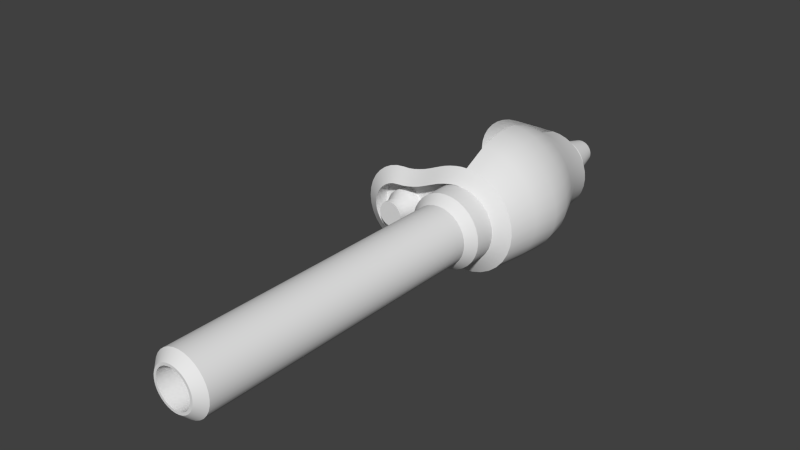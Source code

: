 # Source: untitled_proportional_editing.blend  (saved by Blender 2.70.0; exported with 4.5.12 LTS)
import bpy
from mathutils import Matrix  # noqa: F401  (used for matrix-valued properties, if any)

bpy.ops.wm.read_factory_settings(use_empty=True)
scene = bpy.context.scene
scene.name = 'Scene'

# ---- collections
col_collection_1 = bpy.data.collections.new('Collection 1'); scene.collection.children.link(col_collection_1)

# ---- world
world_world = bpy.data.worlds.new('World'); scene.world = world_world
world_world.color = (0.05088, 0.05088, 0.05088)
world_world.use_sun_shadow = False
world_world.sun_shadow_jitter_overblur = 0.0
world_world.cycles.sampling_method = 'MANUAL'
world_world.cycles.sample_map_resolution = 256

# ---- meshes
me_circle_006 = bpy.data.meshes.new('Circle.006')
me_circle_006.from_pydata([(1.329, 2.997, 13.95), (1.742, 2.871, 13.95), (2.122, 2.668, 13.95), (2.456, 2.394, 13.95), (2.729, 2.061, 13.95), (2.933, 1.681, 13.95), (3.058, 1.268, 13.95), (3.1, 0.8388, 13.95), (3.058, 0.4096, 13.95), (2.933, -0.003067, 13.95), (2.729, -0.3834, 13.95), (2.456, -0.7168, 13.95), (2.122, -0.9904, 13.95), (1.742, -1.194, 13.95), (1.329, -1.319, 13.95), (0.9, -1.361, 13.95), (0.4708, -1.319, 15.2), (0.0581, -1.194, 15.2), (-0.3223, -0.9904, 15.2), (-0.6556, -0.7168, 15.2), (-0.9292, -0.3834, 15.2), (-1.133, -0.003068, 15.2), (-1.258, 0.4096, 15.2), (-1.3, 0.8388, 15.2), (-1.258, 1.268, 15.2), (-1.133, 1.681, 15.2), (-0.9292, 2.061, 15.2), (-0.6556, 2.394, 15.2), (-0.3223, 2.668, 15.2), (0.0581, 2.871, 15.2), (0.4708, 2.997, 15.2), (0.9, 3.039, 13.95), (0.9, 3.039, 15.2), (0.9, -1.361, 15.2), (1.329, -1.319, 15.2), (1.742, -1.194, 15.2), (2.122, -0.9904, 15.2), (2.456, -0.7168, 15.2), (2.729, -0.3834, 15.2), (2.933, -0.003067, 15.2), (3.058, 0.4096, 15.2), (3.1, 0.8388, 15.2), (3.058, 1.268, 15.2), (2.933, 1.681, 15.2), (2.729, 2.061, 15.2), (2.456, 2.394, 15.2), (2.122, 2.668, 15.2), (1.742, 2.871, 15.2), (1.329, 2.997, 15.2), (0.9, 2.589, 33.45), (0.5586, 2.555, 33.45), (0.2303, 2.456, 33.45), (-0.07225, 2.294, 33.45), (-0.3374, 2.076, 33.45), (-0.5551, 1.811, 33.45), (-0.7168, 1.509, 33.45), (-0.8164, 1.18, 33.45), (-0.85, 0.8388, 33.45), (-0.8164, 0.4974, 33.45), (-0.7168, 0.1691, 33.45), (-0.5551, -0.1334, 33.45), (-0.3374, -0.3986, 33.45), (-0.07225, -0.6162, 33.45), (0.2303, -0.778, 33.45), (0.5586, -0.8775, 33.45), (0.9, -0.9112, 33.45), (1.241, -0.8775, 33.45), (1.57, -0.778, 33.45), (1.872, -0.6162, 33.45), (2.137, -0.3986, 33.45), (2.355, -0.1334, 33.45), (2.517, 0.1691, 33.45), (2.616, 0.4974, 33.45), (2.65, 0.8388, 33.45), (2.616, 1.18, 33.45), (2.517, 1.509, 33.45), (2.355, 1.811, 33.45), (2.137, 2.076, 33.45), (1.872, 2.294, 33.45), (1.57, 2.456, 33.45), (1.241, 2.555, 33.45), (0.9, 2.589, 15.82), (0.5586, 2.555, 15.82), (0.2303, 2.456, 15.82), (-0.07225, 2.294, 15.82), (-0.3374, 2.076, 15.82), (-0.5551, 1.811, 15.82), (-0.7168, 1.509, 15.82), (-0.8164, 1.18, 15.82), (-0.85, 0.8388, 15.82), (-0.8164, 0.4974, 15.82), (-0.7168, 0.1691, 15.82), (-0.5551, -0.1334, 15.82), (-0.3374, -0.3986, 15.82), (-0.07225, -0.6162, 15.82), (0.2303, -0.778, 15.82), (0.5586, -0.8775, 15.82), (0.9, -0.9112, 15.82), (1.241, -0.8775, 15.82), (1.57, -0.778, 15.82), (1.872, -0.6162, 15.82), (2.137, -0.3986, 15.82), (2.355, -0.1334, 15.82), (2.517, 0.1691, 15.82), (2.616, 0.4974, 15.82), (2.65, 0.8388, 15.82), (2.616, 1.18, 15.82), (2.517, 1.509, 15.82), (2.355, 1.811, 15.82), (2.137, 2.076, 15.82), (1.872, 2.294, 15.82), (1.57, 2.456, 15.82), (1.241, 2.555, 15.82), (0.9, 2.089, 33.95), (0.6561, 2.065, 33.95), (0.4216, 1.994, 33.95), (0.2055, 1.878, 33.95), (0.01612, 1.723, 33.95), (-0.1393, 1.533, 33.95), (-0.2548, 1.317, 33.95), (-0.326, 1.083, 33.95), (-0.35, 0.8388, 33.95), (-0.326, 0.5949, 33.95), (-0.2548, 0.3604, 33.95), (-0.1393, 0.1443, 33.95), (0.01612, -0.04508, 33.95), (0.2055, -0.2005, 33.95), (0.4216, -0.316, 33.95), (0.6561, -0.3872, 33.95), (0.9, -0.4112, 33.95), (1.144, -0.3872, 33.95), (1.378, -0.316, 33.95), (1.594, -0.2005, 33.95), (1.784, -0.04508, 33.95), (1.939, 0.1443, 33.95), (2.055, 0.3604, 33.95), (2.126, 0.5949, 33.95), (2.15, 0.8388, 33.95), (2.126, 1.083, 33.95), (2.055, 1.317, 33.95), (1.939, 1.533, 33.95), (1.784, 1.723, 33.95), (1.594, 1.878, 33.95), (1.378, 1.994, 33.95), (1.144, 2.065, 33.95), (0.9, 1.939, 33.95), (0.6854, 1.918, 33.95), (0.479, 1.855, 33.95), (0.2889, 1.753, 33.95), (0.1222, 1.617, 33.95), (-0.01462, 1.45, 33.95), (-0.1163, 1.26, 33.95), (-0.1789, 1.053, 33.95), (-0.2, 0.8388, 33.95), (-0.1789, 0.6242, 33.95), (-0.1163, 0.4178, 33.95), (-0.01462, 0.2277, 33.95), (0.1222, 0.06098, 33.95), (0.2889, -0.07582, 33.95), (0.479, -0.1775, 33.95), (0.6854, -0.2401, 33.95), (0.9, -0.2612, 33.95), (1.115, -0.2401, 33.95), (1.321, -0.1775, 33.95), (1.511, -0.07581, 33.95), (1.678, 0.06098, 33.95), (1.815, 0.2277, 33.95), (1.916, 0.4179, 33.95), (1.979, 0.6242, 33.95), (2.0, 0.8388, 33.95), (1.979, 1.053, 33.95), (1.916, 1.26, 33.95), (1.815, 1.45, 33.95), (1.678, 1.617, 33.95), (1.511, 1.753, 33.95), (1.321, 1.855, 33.95), (1.115, 1.918, 33.95), (1.007, 1.378, 11.45), (1.11, 1.347, 11.45), (1.206, 1.296, 11.45), (1.289, 1.228, 11.45), (1.357, 1.144, 11.45), (1.408, 1.049, 11.45), (1.439, 0.9461, 11.45), (1.45, 0.8388, 11.45), (1.439, 0.7315, 11.45), (1.408, 0.6283, 11.45), (1.357, 0.5332, 11.45), (1.289, 0.4499, 11.45), (1.206, 0.3815, 11.45), (1.11, 0.3307, 11.45), (1.007, 0.2994, 11.45), (0.9, 0.2888, 11.45), (0.7927, 0.2994, 11.45), (0.6895, 0.3307, 11.45), (0.5944, 0.3815, 11.45), (0.5111, 0.4499, 11.45), (0.4427, 0.5332, 11.45), (0.3919, 0.6283, 11.45), (0.3606, 0.7315, 11.45), (0.35, 0.8388, 11.45), (0.3606, 0.9461, 11.45), (0.3919, 1.049, 11.45), (0.4427, 1.144, 11.45), (0.5111, 1.228, 11.45), (0.5944, 1.296, 11.45), (0.6895, 1.347, 11.45), (0.7927, 1.378, 11.45), (0.9, 1.389, 11.45), (-3.46, 1.02, 14.62), (-3.606, 1.006, 14.62), (-3.747, 0.9629, 14.62), (-3.877, 0.8936, 14.62), (-3.99, 0.8003, 14.62), (-4.084, 0.6867, 14.62), (-4.153, 0.557, 14.62), (-4.196, 0.4163, 14.62), (-4.21, 0.27, 14.62), (-4.196, 0.1237, 14.62), (-4.153, -0.01701, 14.62), (-4.084, -0.1467, 14.62), (-3.99, -0.2603, 14.62), (-3.877, -0.3536, 14.62), (-3.747, -0.4229, 14.62), (-3.606, -0.4656, 14.62), (-3.46, -0.48, 14.62), (-3.314, -0.4656, 14.62), (-3.173, -0.4229, 14.62), (-3.043, -0.3536, 14.62), (-2.93, -0.2603, 14.62), (-2.836, -0.1467, 14.62), (-2.767, -0.01701, 14.62), (-2.724, 0.1237, 14.62), (-2.71, 0.27, 14.62), (-2.724, 0.4163, 14.62), (-2.767, 0.557, 14.62), (-2.836, 0.6867, 14.62), (-2.93, 0.8003, 14.62), (-3.043, 0.8936, 14.62), (-3.173, 0.9629, 14.62), (-3.314, 1.006, 14.62), (-3.46, 1.895, 13.95), (-3.777, 1.864, 13.95), (-4.082, 1.771, 13.95), (-4.363, 1.621, 13.95), (-4.609, 1.419, 13.95), (-4.811, 1.173, 13.95), (-4.961, 0.8919, 13.95), (-5.054, 0.587, 13.95), (-5.085, 0.27, 13.95), (-5.054, -0.04702, 13.95), (-4.961, -0.3519, 13.95), (-4.811, -0.6328, 13.95), (-4.609, -0.879, 13.95), (-4.363, -1.081, 13.95), (-4.082, -1.231, 13.95), (-3.777, -1.324, 13.95), (-3.46, -1.355, 13.95), (-3.46, 1.895, 12.95), (-3.777, 1.864, 12.95), (-4.082, 1.771, 12.95), (-4.363, 1.621, 12.95), (-4.609, 1.419, 12.95), (-4.811, 1.173, 12.95), (-4.961, 0.8919, 12.95), (-5.054, 0.587, 12.95), (-5.085, 0.27, 12.95), (-5.054, -0.04702, 12.95), (-4.961, -0.3519, 12.95), (-4.811, -0.6328, 12.95), (-4.609, -0.879, 12.95), (-4.363, -1.081, 12.95), (-4.082, -1.231, 12.95), (-3.777, -1.324, 12.95), (-3.46, -1.355, 12.95), (-3.143, -1.324, 12.95), (-2.838, -1.231, 12.95), (-2.557, -1.081, 12.95), (-2.311, -0.879, 12.95), (-2.109, -0.6328, 12.95), (-1.959, -0.3519, 12.95), (-1.866, -0.04702, 12.95), (-1.835, 0.27, 12.95), (-1.866, 0.587, 12.95), (-1.959, 0.8919, 12.95), (-2.109, 1.173, 12.95), (-2.311, 1.419, 12.95), (-2.557, 1.621, 12.95), (-2.838, 1.771, 12.95), (-3.143, 1.864, 12.95), (-3.46, 1.02, 14.07), (-3.606, 1.006, 14.07), (-3.747, 0.9629, 14.07), (-3.877, 0.8936, 14.07), (-3.99, 0.8003, 14.07), (-4.084, 0.6867, 14.07), (-4.153, 0.557, 14.07), (-4.196, 0.4163, 14.07), (-4.21, 0.27, 14.07), (-4.196, 0.1237, 14.07), (-4.153, -0.01701, 14.07), (-4.084, -0.1467, 14.07), (-3.99, -0.2603, 14.07), (-3.877, -0.3536, 14.07), (-3.747, -0.4229, 14.07), (-3.606, -0.4656, 14.07), (-3.46, -0.48, 14.07), (-3.314, -0.4656, 14.07), (-3.173, -0.4229, 14.07), (-3.043, -0.3536, 14.07), (-2.93, -0.2603, 14.07), (-2.836, -0.1467, 14.07), (-2.767, -0.01701, 14.07), (-2.724, 0.1237, 14.07), (-2.71, 0.27, 14.07), (-2.724, 0.4163, 14.07), (-2.767, 0.557, 14.07), (-2.836, 0.6867, 14.07), (-2.93, 0.8003, 14.07), (-3.043, 0.8936, 14.07), (-3.173, 0.9629, 14.07), (-3.314, 1.006, 14.07), (-3.46, 1.32, 13.51), (-3.665, 1.3, 13.51), (-3.862, 1.24, 13.51), (-4.043, 1.143, 13.51), (-4.202, 1.012, 13.51), (-4.333, 0.8533, 13.51), (-4.43, 0.6718, 13.51), (-4.49, 0.4748, 13.51), (-4.51, 0.27, 13.51), (-4.49, 0.06516, 13.51), (-4.43, -0.1318, 13.51), (-4.333, -0.3133, 13.51), (-4.202, -0.4725, 13.51), (-4.043, -0.603, 13.51), (-3.862, -0.7001, 13.51), (-3.665, -0.7598, 13.51), (-3.46, -0.78, 13.51), (-3.255, -0.7598, 13.51), (-3.058, -0.7001, 13.51), (-2.877, -0.603, 13.51), (-2.718, -0.4725, 13.51), (-2.587, -0.3133, 13.51), (-2.49, -0.1318, 13.51), (-2.43, 0.06516, 13.51), (-2.41, 0.27, 13.51), (-2.43, 0.4748, 13.51), (-2.49, 0.6718, 13.51), (-2.587, 0.8534, 13.51), (-2.718, 1.012, 13.51), (-2.877, 1.143, 13.51), (-3.058, 1.24, 13.51), (-3.255, 1.3, 13.51), (-3.46, 1.32, 12.95), (-3.665, 1.3, 12.95), (-3.862, 1.24, 12.95), (-4.043, 1.143, 12.95), (-4.202, 1.012, 12.95), (-4.333, 0.8533, 12.95), (-4.43, 0.6718, 12.95), (-4.49, 0.4748, 12.95), (-4.51, 0.27, 12.95), (-4.49, 0.06516, 12.95), (-4.43, -0.1318, 12.95), (-4.333, -0.3133, 12.95), (-4.202, -0.4725, 12.95), (-4.043, -0.603, 12.95), (-3.862, -0.7001, 12.95), (-3.665, -0.7598, 12.95), (-3.46, -0.78, 12.95), (-3.255, -0.7598, 12.95), (-3.058, -0.7001, 12.95), (-2.877, -0.603, 12.95), (-2.718, -0.4725, 12.95), (-2.587, -0.3133, 12.95), (-2.49, -0.1318, 12.95), (-2.43, 0.06516, 12.95), (-2.41, 0.27, 12.95), (-2.43, 0.4748, 12.95), (-2.49, 0.6718, 12.95), (-2.587, 0.8534, 12.95), (-2.718, 1.012, 12.95), (-2.877, 1.143, 12.95), (-3.058, 1.24, 12.95), (-3.255, 1.3, 12.95), (0.9, -1.361, 12.95), (0.4708, -1.319, 12.95), (0.0581, -1.194, 12.95), (-0.3223, -0.9904, 12.95), (-0.6556, -0.7168, 12.95), (-0.9292, -0.3834, 12.95), (-1.133, -0.003068, 12.95), (-1.258, 0.4096, 12.95), (-1.3, 0.8388, 12.95), (-1.258, 1.268, 12.95), (-1.133, 1.681, 12.95), (-0.9292, 2.061, 12.95), (-0.6556, 2.394, 12.95), (-0.3223, 2.668, 12.95), (0.0581, 2.871, 12.95), (0.4708, 2.997, 12.95), (0.9, 3.039, 12.95), (-3.081, 1.923, 13.95), (-3.081, 1.923, 12.95), (-2.703, 1.984, 13.95), (-2.703, 1.984, 12.95), (-2.335, 2.078, 13.95), (-2.335, 2.078, 12.95), (-1.968, 2.191, 13.95), (-1.968, 2.191, 12.95), (-1.613, 2.336, 13.95), (-1.613, 2.336, 12.95), (-1.265, 2.491, 13.95), (-1.265, 2.491, 12.95), (-0.916, 2.644, 13.95), (-0.916, 2.644, 12.95), (-0.5642, 2.79, 13.95), (-0.5642, 2.79, 12.95), (-0.199, 2.905, 13.95), (-0.199, 2.905, 12.95), (0.1742, 2.993, 13.95), (0.1742, 2.993, 12.95), (0.5527, 3.049, 13.95), (0.5527, 3.049, 12.95), (-3.46, 2.795, 13.4), (-3.953, 2.746, 13.4), (-4.426, 2.603, 13.4), (-4.863, 2.369, 13.4), (-5.245, 2.055, 13.4), (-5.559, 1.673, 13.4), (-5.793, 1.236, 13.4), (-5.936, 0.7626, 13.4), (-5.985, 0.27, 13.4), (-5.936, -0.2226, 13.4), (-5.793, -0.6963, 13.4), (-5.559, -1.133, 13.4), (-5.245, -1.515, 13.4), (-4.863, -1.829, 13.4), (-4.426, -2.063, 13.4), (-3.953, -2.206, 13.4), (-3.46, -2.255, 13.4), (0.9, 3.933, 13.4), (0.9, -2.255, 13.4), (1.504, -2.196, 13.4), (2.084, -2.02, 13.4), (2.619, -1.734, 13.4), (3.088, -1.349, 13.4), (3.472, -0.88, 13.4), (3.758, -0.3451, 13.4), (3.934, 0.2353, 13.4), (3.994, 0.8388, 13.4), (3.934, 1.442, 13.4), (3.758, 2.023, 13.4), (3.472, 2.558, 13.4), (3.088, 3.027, 13.4), (2.619, 3.411, 13.4), (2.084, 3.697, 13.4), (1.504, 3.873, 13.4), (-3.081, 2.801, 13.4), (-2.703, 2.862, 13.4), (-2.335, 2.956, 13.4), (-1.968, 3.069, 13.4), (-1.613, 3.213, 13.4), (-1.265, 3.369, 13.4), (-0.916, 3.522, 13.4), (-0.5642, 3.668, 13.4), (-0.199, 3.783, 13.4), (0.1742, 3.871, 13.4), (0.5527, 3.927, 13.4), (0.01589, 1.787, 2.776), (-0.2914, 1.757, 2.151), (-0.5868, 1.667, 2.151), (-0.8591, 1.521, 2.151), (-1.098, 1.326, 2.151), (-1.294, 1.087, 2.151), (-1.439, 0.8145, 2.151), (-1.529, 0.5191, 2.151), (-1.559, 0.2118, 2.151), (-1.529, -0.09545, 2.151), (-1.439, -0.3909, 2.151), (-1.294, -0.6632, 2.151), (-1.098, -0.9019, 2.151), (-0.8591, -1.098, 2.151), (-0.5868, -1.243, 2.151), (-0.2914, -1.333, 2.151), (0.01589, -1.363, 2.776), (0.3232, -1.333, 2.776), (0.6186, -1.243, 2.776), (0.8909, -1.098, 2.776), (1.13, -0.9019, 2.776), (1.325, -0.6632, 2.776), (1.471, -0.3909, 2.776), (1.561, -0.09545, 2.776), (1.591, 0.2118, 2.776), (1.561, 0.5191, 2.776), (1.471, 0.8145, 2.776), (1.325, 1.087, 2.776), (1.13, 1.326, 2.776), (0.8909, 1.521, 2.776), (0.6186, 1.667, 2.776), (0.3232, 1.757, 2.776), (-2.814, 1.787, 2.776), (-3.122, 1.757, 2.776), (-3.417, 1.667, 2.776), (-3.689, 1.521, 2.776), (-3.928, 1.326, 2.776), (-4.124, 1.087, 2.776), (-4.27, 0.8145, 2.776), (-4.359, 0.5191, 2.776), (-4.389, 0.2118, 2.776), (-4.359, -0.09545, 2.776), (-4.27, -0.3909, 2.776), (-4.124, -0.6632, 2.776), (-3.928, -0.9019, 2.776), (-3.689, -1.098, 2.776), (-3.417, -1.243, 2.776), (-3.122, -1.333, 2.776), (-2.814, -1.363, 2.776), (0.01589, 1.787, 3.776), (-0.2914, 1.757, 3.776), (-0.5868, 1.667, 3.776), (-0.8591, 1.521, 3.776), (-1.098, 1.326, 3.776), (-1.294, 1.087, 3.776), (-1.439, 0.8145, 3.776), (-1.529, 0.5191, 3.776), (-1.559, 0.2118, 3.776), (-1.529, -0.09545, 3.776), (-1.439, -0.3909, 3.776), (-1.294, -0.6632, 3.776), (-1.098, -0.9019, 3.776), (-0.8591, -1.098, 3.776), (-0.5868, -1.243, 3.776), (-0.2914, -1.333, 3.776), (0.01589, -1.363, 3.776), (-2.814, 1.787, 3.776), (-3.122, 1.757, 3.776), (-3.417, 1.667, 3.776), (-3.689, 1.521, 3.776), (-3.928, 1.326, 3.776), (-4.124, 1.087, 3.776), (-4.27, 0.8145, 3.776), (-4.359, 0.5191, 3.776), (-4.389, 0.2118, 3.776), (-4.359, -0.09545, 3.776), (-4.27, -0.3909, 3.776), (-4.124, -0.6632, 3.776), (-3.928, -0.9019, 3.776), (-3.689, -1.098, 3.776), (-3.417, -1.243, 3.776), (-3.122, -1.333, 3.776), (-2.814, -1.363, 3.776), (0.01589, 1.512, 2.151), (-0.2377, 1.487, 2.151), (-0.4816, 1.413, 2.151), (-0.7064, 1.293, 2.151), (-0.9034, 1.131, 2.151), (-1.065, 0.9341, 2.151), (-1.185, 0.7093, 2.151), (-1.259, 0.4654, 2.151), (-1.284, 0.2118, 2.151), (-1.259, -0.0418, 2.151), (-1.185, -0.2857, 2.151), (-1.065, -0.5104, 2.151), (-0.9034, -0.7074, 2.151), (-0.7064, -0.8691, 2.151), (-0.4816, -0.9892, 2.151), (-0.2377, -1.063, 2.151), (0.01589, -1.088, 2.151), (0.2695, -1.063, 2.151), (0.5134, -0.9892, 2.151), (0.7381, -0.8691, 2.151), (0.9351, -0.7074, 2.151), (1.097, -0.5104, 2.151), (1.217, -0.2857, 2.151), (1.291, -0.0418, 2.151), (1.316, 0.2118, 2.151), (1.291, 0.4654, 2.151), (1.217, 0.7093, 2.151), (1.097, 0.9341, 2.151), (0.9351, 1.131, 2.151), (0.7381, 1.293, 2.151), (0.5134, 1.413, 2.151), (0.2695, 1.487, 2.151), (0.01589, 0.9618, -0.04887), (-0.1304, 0.9474, -0.04887), (-0.2711, 0.9047, -0.04887), (-0.4008, 0.8354, -0.04887), (-0.5144, 0.7421, -0.04887), (-0.6077, 0.6285, -0.04887), (-0.677, 0.4988, -0.04887), (-0.7197, 0.3581, -0.04887), (-0.7341, 0.2118, -0.04887), (-0.7197, 0.0655, -0.04887), (-0.677, -0.0752, -0.04887), (-0.6077, -0.2049, -0.04887), (-0.5144, -0.3185, -0.04887), (-0.4008, -0.4118, -0.04887), (-0.2711, -0.4811, -0.04887), (-0.1304, -0.5238, -0.04887), (0.01589, -0.5382, -0.04887), (0.1622, -0.5238, -0.04887), (0.3029, -0.4811, -0.04887), (0.4326, -0.4118, -0.04887), (0.5462, -0.3185, -0.04887), (0.6395, -0.2049, -0.04887), (0.7088, -0.0752, -0.04887), (0.7515, 0.0655, -0.04887), (0.7659, 0.2118, -0.04887), (0.7515, 0.3581, -0.04887), (0.7088, 0.4988, -0.04887), (0.6395, 0.6285, -0.04887), (0.5462, 0.7421, -0.04887), (0.4326, 0.8354, -0.04887), (0.3029, 0.9047, -0.04887), (0.1622, 0.9474, -0.04887), (0.01589, 1.787, 2.151), (0.01589, -1.363, 2.151), (0.3232, -1.333, 2.151), (0.6186, -1.243, 2.151), (0.8909, -1.098, 2.151), (1.13, -0.9019, 2.151), (1.325, -0.6632, 2.151), (1.471, -0.3909, 2.151), (1.561, -0.09545, 2.151), (1.591, 0.2118, 2.151), (1.561, 0.5191, 2.151), (1.471, 0.8145, 2.151), (1.325, 1.087, 2.151), (1.13, 1.326, 2.151), (0.8909, 1.521, 2.151), (0.6186, 1.667, 2.151), (0.3232, 1.757, 2.151), (0.0, 2.679, 3.399), (8.038e-07, -2.255, 3.399), (0.4813, -2.208, 3.399), (0.944, -2.067, 3.399), (1.37, -1.839, 3.399), (1.744, -1.532, 3.399), (2.051, -1.159, 3.399), (2.279, -0.7322, 3.399), (2.419, -0.2694, 3.399), (2.467, 0.2118, 3.399), (2.419, 0.6931, 3.399), (2.279, 1.156, 3.399), (2.051, 1.582, 3.399), (1.744, 1.956, 3.399), (1.37, 2.263, 3.399), (0.944, 2.491, 3.399), (0.4812, 2.631, 3.399), (-2.747, 2.679, 3.399), (-3.229, 2.631, 3.399), (-3.691, 2.491, 3.399), (-4.118, 2.263, 3.399), (-4.492, 1.956, 3.399), (-4.798, 1.582, 3.399), (-5.026, 1.156, 3.399), (-5.167, 0.6931, 3.399), (-5.214, 0.2118, 3.399), (-5.167, -0.2694, 3.399), (-5.026, -0.7322, 3.399), (-4.798, -1.159, 3.399), (-4.492, -1.532, 3.399), (-4.118, -1.839, 3.399), (-3.691, -2.067, 3.399), (-3.229, -2.208, 3.399), (-2.747, -2.255, 3.399), (-0.2289, 2.679, 3.399), (-0.4579, 2.679, 3.399), (-0.6868, 2.679, 3.399), (-0.9158, 2.679, 3.399), (-1.145, 2.679, 3.399), (-1.374, 2.679, 3.399), (-1.603, 2.679, 3.399), (-1.832, 2.679, 3.399), (-2.06, 2.679, 3.399), (-2.289, 2.679, 3.399), (-2.518, 2.679, 3.399), (0.4688, -2.255, 7.052), (-3.148, -2.255, 7.052), (0.7539, -2.255, 10.21), (-3.374, -2.255, 10.21), (0.8624, -2.255, 11.87), (-3.451, -2.255, 11.87), (0.6268, -2.234, 8.697), (-3.275, -2.255, 8.697), (0.2644, -2.255, 5.226), (-2.977, -2.255, 5.226), (0.9, 4.741, 11.87), (1.604, -2.133, 11.87), (2.28, -1.952, 11.87), (2.904, -1.657, 11.87), (3.45, -1.258, 11.87), (3.899, -0.7683, 11.87), (4.232, -0.204, 11.87), (4.437, 0.4163, 11.87), (4.507, 1.072, 11.87), (4.437, 1.741, 11.87), (4.232, 2.4, 11.87), (3.899, 3.024, 11.87), (3.45, 3.586, 11.87), (2.904, 4.063, 11.87), (2.28, 4.428, 11.87), (1.604, 4.66, 11.87), (0.7538, 4.99, 10.21), (1.529, -2.174, 10.21), (2.275, -1.996, 10.21), (2.962, -1.706, 10.21), (3.564, -1.313, 10.21), (4.058, -0.8309, 10.21), (4.425, -0.2732, 10.21), (4.651, 0.3434, 10.21), (4.728, 1.002, 10.21), (4.651, 1.683, 10.21), (4.425, 2.367, 10.21), (4.058, 3.031, 10.21), (3.564, 3.648, 10.21), (2.962, 4.186, 10.21), (2.275, 4.612, 10.21), (1.529, 4.891, 10.21), (0.6268, 4.894, 8.697), (1.373, -2.174, 8.697), (2.09, -1.996, 8.697), (2.752, -1.706, 8.697), (3.331, -1.313, 8.697), (3.807, -0.8306, 8.697), (4.16, -0.2728, 8.697), (4.378, 0.3433, 8.697), (4.451, 0.9999, 8.697), (4.378, 1.677, 8.697), (4.16, 2.354, 8.697), (3.807, 3.006, 8.697), (3.331, 3.607, 8.697), (2.752, 4.128, 8.697), (2.09, 4.536, 8.697), (1.373, 4.8, 8.697), (0.4688, 4.318, 7.052), (1.107, -2.186, 7.052), (1.721, -2.009, 7.052), (2.287, -1.72, 7.052), (2.783, -1.329, 7.052), (3.19, -0.8512, 7.052), (3.493, -0.302, 7.052), (3.679, 0.2988, 7.052), (3.742, 0.9298, 7.052), (3.679, 1.568, 7.052), (3.493, 2.189, 7.052), (3.19, 2.77, 7.052), (2.783, 3.288, 7.052), (2.287, 3.719, 7.052), (1.721, 4.044, 7.052), (1.107, 4.248, 7.052), (0.2644, 3.248, 5.226), (0.7659, -2.21, 5.226), (1.248, -2.041, 5.226), (1.693, -1.767, 5.226), (2.082, -1.403, 5.226), (2.402, -0.9656, 5.226), (2.639, -0.4732, 5.226), (2.786, 0.05319, 5.226), (2.835, 0.5926, 5.226), (2.786, 1.125, 5.226), (2.639, 1.63, 5.226), (2.402, 2.09, 5.226), (2.082, 2.49, 5.226), (1.693, 2.815, 5.226), (1.248, 3.054, 5.226), (0.7659, 3.199, 5.226), (-3.451, 3.121, 11.87), (-3.975, 3.069, 11.87), (-4.48, 2.916, 11.87), (-4.944, 2.668, 11.87), (-5.352, 2.333, 11.87), (-5.686, 1.926, 11.87), (-5.934, 1.461, 11.87), (-6.087, 0.9572, 11.87), (-6.139, 0.4329, 11.87), (-6.087, -0.09153, 11.87), (-5.934, -0.5957, 11.87), (-5.686, -1.06, 11.87), (-5.352, -1.468, 11.87), (-4.944, -1.802, 11.87), (-4.48, -2.05, 11.87), (-3.975, -2.203, 11.87), (-3.451, -2.255, 11.87), (-2.927, -2.203, 11.87), (-2.422, -2.05, 11.87), (-1.958, -1.802, 11.87), (-1.55, -1.468, 11.87), (-1.216, -1.06, 11.87), (-0.9677, -0.5957, 11.87), (-0.8148, -0.09152, 11.87), (-0.7631, 0.4329, 11.87), (-0.8148, 0.9572, 11.87), (-0.9678, 1.461, 11.87), (-1.216, 1.926, 11.87), (-1.55, 2.333, 11.87), (-1.958, 2.668, 11.87), (-2.422, 2.916, 11.87), (-2.927, 3.069, 11.87), (-3.374, 3.613, 10.21), (-3.946, 3.556, 10.21), (-4.496, 3.39, 10.21), (-5.004, 3.118, 10.21), (-5.448, 2.754, 10.21), (-5.813, 2.309, 10.21), (-6.084, 1.802, 10.21), (-6.251, 1.251, 10.21), (-6.307, 0.6789, 10.21), (-6.251, 0.1065, 10.21), (-6.084, -0.4438, 10.21), (-5.813, -0.9511, 10.21), (-5.448, -1.396, 10.21), (-5.004, -1.761, 10.21), (-4.496, -2.032, 10.21), (-3.946, -2.199, 10.21), (-3.374, -2.255, 10.21), (-2.801, -2.199, 10.21), (-2.251, -2.032, 10.21), (-1.744, -1.761, 10.21), (-1.299, -1.396, 10.21), (-0.9341, -0.9511, 10.21), (-0.663, -0.4438, 10.21), (-0.496, 0.1065, 10.21), (-0.4396, 0.6789, 10.21), (-0.496, 1.251, 10.21), (-0.663, 1.802, 10.21), (-0.9341, 2.309, 10.21), (-1.299, 2.754, 10.21), (-1.744, 3.118, 10.21), (-2.251, 3.39, 10.21), (-2.801, 3.556, 10.21), (-3.275, 3.463, 8.697), (-3.833, 3.408, 8.697), (-4.369, 3.245, 8.697), (-4.863, 2.981, 8.697), (-5.296, 2.625, 8.697), (-5.652, 2.192, 8.697), (-5.916, 1.698, 8.697), (-6.079, 1.162, 8.697), (-6.134, 0.6038, 8.697), (-6.079, 0.04606, 8.697), (-5.916, -0.4902, 8.697), (-5.652, -0.9845, 8.697), (-5.296, -1.418, 8.697), (-4.863, -1.773, 8.697), (-4.369, -2.037, 8.697), (-3.833, -2.2, 8.697), (-3.275, -2.255, 8.697), (-2.717, -2.2, 8.697), (-2.181, -2.037, 8.697), (-1.687, -1.773, 8.697), (-1.253, -1.418, 8.697), (-0.8978, -0.9845, 8.697), (-0.6336, -0.4902, 8.697), (-0.471, 0.04607, 8.697), (-0.416, 0.6038, 8.697), (-0.471, 1.162, 8.697), (-0.6336, 1.698, 8.697), (-0.8978, 2.192, 8.697), (-1.253, 2.625, 8.697), (-1.687, 2.981, 8.697), (-2.181, 3.245, 8.697), (-2.717, 3.408, 8.697), (-3.148, 3.069, 7.052), (-3.667, 3.018, 7.052), (-4.166, 2.867, 7.052), (-4.627, 2.621, 7.052), (-5.03, 2.289, 7.052), (-5.361, 1.886, 7.052), (-5.607, 1.426, 7.052), (-5.759, 0.9264, 7.052), (-5.81, 0.4071, 7.052), (-5.759, -0.1123, 7.052), (-5.607, -0.6117, 7.052), (-5.361, -1.072, 7.052), (-5.03, -1.475, 7.052), (-4.627, -1.806, 7.052), (-4.166, -2.052, 7.052), (-3.667, -2.204, 7.052), (-3.148, -2.255, 7.052), (-2.628, -2.204, 7.052), (-2.129, -2.052, 7.052), (-1.669, -1.806, 7.052), (-1.265, -1.475, 7.052), (-0.9342, -1.072, 7.052), (-0.6882, -0.6117, 7.052), (-0.5367, -0.1123, 7.052), (-0.4855, 0.4071, 7.052), (-0.5367, 0.9264, 7.052), (-0.6882, 1.426, 7.052), (-0.9342, 1.886, 7.052), (-1.265, 2.289, 7.052), (-1.669, 2.621, 7.052), (-2.129, 2.867, 7.052), (-2.628, 3.018, 7.052), (-2.977, 2.478, 5.226), (-3.439, 2.433, 5.226), (-3.883, 2.298, 5.226), (-4.292, 2.079, 5.226), (-4.651, 1.785, 5.226), (-4.945, 1.426, 5.226), (-5.164, 1.017, 5.226), (-5.298, 0.5732, 5.226), (-5.344, 0.1115, 5.226), (-5.298, -0.3502, 5.226), (-5.164, -0.7941, 5.226), (-4.945, -1.203, 5.226), (-4.651, -1.562, 5.226), (-4.292, -1.856, 5.226), (-3.883, -2.075, 5.226), (-3.439, -2.21, 5.226), (-2.977, -2.255, 5.226), (-2.516, -2.21, 5.226), (-2.072, -2.075, 5.226), (-1.663, -1.856, 5.226), (-1.304, -1.562, 5.226), (-1.01, -1.203, 5.226), (-0.7911, -0.7941, 5.226), (-0.6564, -0.3502, 5.226), (-0.6109, 0.1115, 5.226), (-0.6564, 0.5732, 5.226), (-0.7911, 1.017, 5.226), (-1.01, 1.426, 5.226), (-1.304, 1.785, 5.226), (-1.663, 2.079, 5.226), (-2.072, 2.298, 5.226), (-2.516, 2.433, 5.226)], [(770, 769), (771, 770), (772, 771), (773, 772), (774, 773), (775, 774), (776, 775), (777, 776), (778, 777), (779, 778), (780, 779), (781, 780), (782, 781), (783, 782), (784, 783), (785, 784), (786, 785), (787, 786), (788, 787), (789, 788), (790, 789), (791, 790), (792, 791), (793, 792), (794, 793), (795, 794), (796, 795), (797, 796), (798, 797), (799, 798), (800, 799), (769, 800), (802, 801), (803, 802), (804, 803), (805, 804), (806, 805), (807, 806), (808, 807), (809, 808), (810, 809), (811, 810), (812, 811), (813, 812), (814, 813), (815, 814), (816, 815), (817, 816), (818, 817), (819, 818), (820, 819), (821, 820), (822, 821), (823, 822), (824, 823), (825, 824), (826, 825), (827, 826), (828, 827), (829, 828), (830, 829), (831, 830), (832, 831), (801, 832), (834, 833), (835, 834), (836, 835), (837, 836), (838, 837), (839, 838), (840, 839), (841, 840), (842, 841), (843, 842), (844, 843), (845, 844), (846, 845), (847, 846), (848, 847), (849, 848), (850, 849), (851, 850), (852, 851), (853, 852), (854, 853), (855, 854), (856, 855), (857, 856), (858, 857), (859, 858), (860, 859), (861, 860), (862, 861), (863, 862), (864, 863), (833, 864), (866, 865), (867, 866), (868, 867), (869, 868), (870, 869), (871, 870), (872, 871), (873, 872), (874, 873), (875, 874), (876, 875), (877, 876), (878, 877), (879, 878), (880, 879), (881, 880), (882, 881), (883, 882), (884, 883), (885, 884), (886, 885), (887, 886), (888, 887), (889, 888), (890, 889), (891, 890), (892, 891), (893, 892), (894, 893), (895, 894), (896, 895), (865, 896), (898, 897), (899, 898), (900, 899), (901, 900), (902, 901), (903, 902), (904, 903), (905, 904), (906, 905), (907, 906), (908, 907), (909, 908), (910, 909), (911, 910), (912, 911), (913, 912), (914, 913), (915, 914), (916, 915), (917, 916), (918, 917), (919, 918), (920, 919), (921, 920), (922, 921), (923, 922), (924, 923), (925, 924), (926, 925), (927, 926), (928, 927), (897, 928)], [(47, 1, 0, 48), (36, 12, 11, 37), (26, 397, 396, 25), (45, 3, 2, 46), (34, 14, 13, 35), (43, 5, 4, 44), (32, 31, 402, 401, 30), (22, 393, 392, 21), (41, 7, 6, 42), (28, 399, 398, 27), (17, 16, 96, 95), (39, 9, 8, 40), (32, 30, 82, 81), (19, 390, 389, 18), (48, 0, 31, 32), (37, 11, 10, 38), (21, 392, 391, 20), (46, 2, 1, 47), (35, 13, 12, 36), (25, 396, 395, 24), (44, 4, 3, 45), (33, 15, 14, 34), (27, 398, 397, 26), (42, 6, 5, 43), (23, 394, 393, 22), (40, 8, 7, 41), (29, 400, 399, 28), (18, 389, 388, 17), (38, 10, 9, 39), (20, 391, 390, 19), (80, 112, 81, 49), (69, 101, 102, 70), (58, 90, 91, 59), (78, 110, 111, 79), (67, 99, 100, 68), (56, 88, 89, 57), (76, 108, 109, 77), (65, 97, 98, 66), (54, 86, 87, 55), (74, 106, 107, 75), (52, 84, 85, 53), (63, 95, 96, 64), (72, 104, 105, 73), (50, 82, 83, 51), (61, 93, 94, 62), (70, 102, 103, 71), (59, 91, 92, 60), (79, 111, 112, 80), (68, 100, 101, 69), (57, 89, 90, 58), (77, 109, 110, 78), (66, 98, 99, 67), (55, 87, 88, 56), (75, 107, 108, 76), (53, 85, 86, 54), (64, 96, 97, 65), (73, 105, 106, 74), (51, 83, 84, 52), (62, 94, 95, 63), (71, 103, 104, 72), (49, 81, 82, 50), (60, 92, 93, 61), (30, 401, 400, 29), (29, 28, 84, 83), (30, 29, 83, 82), (48, 32, 81, 112), (47, 48, 112, 111), (46, 47, 111, 110), (45, 46, 110, 109), (44, 45, 109, 108), (43, 44, 108, 107), (42, 43, 107, 106), (41, 42, 106, 105), (40, 41, 105, 104), (39, 40, 104, 103), (38, 39, 103, 102), (37, 38, 102, 101), (36, 37, 101, 100), (35, 36, 100, 99), (34, 35, 99, 98), (33, 34, 98, 97), (21, 20, 92, 91), (17, 388, 387, 16), (18, 17, 95, 94), (19, 18, 94, 93), (20, 19, 93, 92), (27, 26, 86, 85), (22, 21, 91, 90), (23, 22, 90, 89), (24, 23, 89, 88), (25, 24, 88, 87), (28, 27, 85, 84), (51, 52, 116, 115), (50, 51, 115, 114), (49, 50, 114, 113), (80, 49, 113, 144), (79, 80, 144, 143), (78, 79, 143, 142), (77, 78, 142, 141), (76, 77, 141, 140), (75, 76, 140, 139), (74, 75, 139, 138), (73, 74, 138, 137), (72, 73, 137, 136), (71, 72, 136, 135), (70, 71, 135, 134), (69, 70, 134, 133), (68, 69, 133, 132), (67, 68, 132, 131), (66, 67, 131, 130), (65, 66, 130, 129), (64, 65, 129, 128), (63, 64, 128, 127), (62, 63, 127, 126), (61, 62, 126, 125), (60, 61, 125, 124), (59, 60, 124, 123), (58, 59, 123, 122), (57, 58, 122, 121), (56, 57, 121, 120), (55, 56, 120, 119), (54, 55, 119, 118), (53, 54, 118, 117), (52, 53, 117, 116), (117, 118, 150, 149), (118, 119, 151, 150), (116, 117, 149, 148), (115, 116, 148, 147), (114, 115, 147, 146), (113, 114, 146, 145), (144, 113, 145, 176), (143, 144, 176, 175), (142, 143, 175, 174), (141, 142, 174, 173), (140, 141, 173, 172), (139, 140, 172, 171), (138, 139, 171, 170), (137, 138, 170, 169), (136, 137, 169, 168), (135, 136, 168, 167), (134, 135, 167, 166), (133, 134, 166, 165), (132, 133, 165, 164), (131, 132, 164, 163), (130, 131, 163, 162), (129, 130, 162, 161), (128, 129, 161, 160), (127, 128, 160, 159), (126, 127, 159, 158), (125, 126, 158, 157), (124, 125, 157, 156), (123, 124, 156, 155), (122, 123, 155, 154), (121, 122, 154, 153), (120, 121, 153, 152), (119, 120, 152, 151), (208, 207, 206, 205, 204, 203, 202, 201, 200, 199, 198, 197, 196, 195, 194, 193, 192, 191, 190, 189, 188, 187, 186, 185, 184, 183, 182, 181, 180, 179, 178, 177), (151, 152, 201, 202), (162, 163, 190, 191), (173, 174, 179, 180), (153, 154, 199, 200), (164, 165, 188, 189), (175, 176, 177, 178), (155, 156, 197, 198), (166, 167, 186, 187), (157, 158, 195, 196), (146, 147, 206, 207), (168, 169, 184, 185), (159, 160, 193, 194), (148, 149, 204, 205), (170, 171, 182, 183), (150, 151, 202, 203), (161, 162, 191, 192), (172, 173, 180, 181), (152, 153, 200, 201), (163, 164, 189, 190), (174, 175, 178, 179), (154, 155, 198, 199), (165, 166, 187, 188), (176, 145, 208, 177), (156, 157, 196, 197), (145, 146, 207, 208), (167, 168, 185, 186), (158, 159, 194, 195), (147, 148, 205, 206), (169, 170, 183, 184), (160, 161, 192, 193), (149, 150, 203, 204), (171, 172, 181, 182), (252, 269, 268, 251), (250, 267, 266, 249), (248, 265, 264, 247), (246, 263, 262, 245), (257, 274, 273, 256), (244, 261, 260, 243), (255, 272, 271, 254), (242, 259, 258, 241), (253, 270, 269, 252), (251, 268, 267, 250), (249, 266, 265, 248), (247, 264, 263, 246), (245, 262, 261, 244), (256, 273, 272, 255), (243, 260, 259, 242), (254, 271, 270, 253), (210, 211, 212, 213, 214, 215, 216, 217, 218, 219, 220, 221, 222, 223, 224, 225, 226, 227, 228, 229, 230, 231, 232, 233, 234, 235, 236, 237, 238, 239, 240, 209), (209, 240, 321, 290), (230, 229, 310, 311), (219, 218, 299, 300), (239, 238, 319, 320), (228, 227, 308, 309), (217, 216, 297, 298), (237, 236, 317, 318), (226, 225, 306, 307), (215, 214, 295, 296), (235, 234, 315, 316), (213, 212, 293, 294), (224, 223, 304, 305), (233, 232, 313, 314), (211, 210, 291, 292), (222, 221, 302, 303), (231, 230, 311, 312), (220, 219, 300, 301), (240, 239, 320, 321), (229, 228, 309, 310), (218, 217, 298, 299), (238, 237, 318, 319), (227, 226, 307, 308), (216, 215, 296, 297), (236, 235, 316, 317), (214, 213, 294, 295), (225, 224, 305, 306), (234, 233, 314, 315), (212, 211, 292, 293), (223, 222, 303, 304), (232, 231, 312, 313), (210, 209, 290, 291), (221, 220, 301, 302), (315, 314, 346, 347), (293, 292, 324, 325), (304, 303, 335, 336), (313, 312, 344, 345), (291, 290, 322, 323), (302, 301, 333, 334), (290, 321, 353, 322), (311, 310, 342, 343), (300, 299, 331, 332), (320, 319, 351, 352), (309, 308, 340, 341), (298, 297, 329, 330), (318, 317, 349, 350), (307, 306, 338, 339), (296, 295, 327, 328), (316, 315, 347, 348), (294, 293, 325, 326), (305, 304, 336, 337), (314, 313, 345, 346), (292, 291, 323, 324), (303, 302, 334, 335), (312, 311, 343, 344), (301, 300, 332, 333), (321, 320, 352, 353), (310, 309, 341, 342), (299, 298, 330, 331), (319, 318, 350, 351), (308, 307, 339, 340), (297, 296, 328, 329), (317, 316, 348, 349), (295, 294, 326, 327), (306, 305, 337, 338), (349, 348, 380, 381), (327, 326, 358, 359), (338, 337, 369, 370), (347, 346, 378, 379), (325, 324, 356, 357), (336, 335, 367, 368), (345, 344, 376, 377), (323, 322, 354, 355), (334, 333, 365, 366), (322, 353, 385, 354), (343, 342, 374, 375), (332, 331, 363, 364), (352, 351, 383, 384), (341, 340, 372, 373), (330, 329, 361, 362), (350, 349, 381, 382), (339, 338, 370, 371), (328, 327, 359, 360), (348, 347, 379, 380), (326, 325, 357, 358), (337, 336, 368, 369), (346, 345, 377, 378), (324, 323, 355, 356), (335, 334, 366, 367), (344, 343, 375, 376), (333, 332, 364, 365), (353, 352, 384, 385), (342, 341, 373, 374), (331, 330, 362, 363), (351, 350, 382, 383), (340, 339, 371, 372), (329, 328, 360, 361), (274, 275, 371, 370), (273, 274, 370, 369), (272, 273, 369, 368), (271, 272, 368, 367), (270, 271, 367, 366), (269, 270, 366, 365), (268, 269, 365, 364), (267, 268, 364, 363), (266, 267, 363, 362), (265, 266, 362, 361), (264, 265, 361, 360), (263, 264, 360, 359), (262, 263, 359, 358), (261, 262, 358, 357), (260, 261, 357, 356), (259, 260, 356, 355), (258, 259, 355, 354), (289, 258, 354, 385), (288, 289, 385, 384), (287, 288, 384, 383), (286, 287, 383, 382), (285, 286, 382, 381), (284, 285, 381, 380), (283, 284, 380, 379), (282, 283, 379, 378), (281, 282, 378, 377), (280, 281, 377, 376), (279, 280, 376, 375), (278, 279, 375, 374), (277, 278, 374, 373), (276, 277, 373, 372), (275, 276, 372, 371), (16, 33, 97, 96), (26, 25, 87, 86), (16, 387, 386, 15, 33), (24, 395, 394, 23), (257, 15, 386, 274), (283, 282, 393, 394), (282, 281, 392, 393), (241, 258, 404, 403), (403, 404, 406, 405), (405, 406, 408, 407), (407, 408, 410, 409), (409, 410, 412, 411), (411, 412, 414, 413), (413, 414, 416, 415), (415, 416, 418, 417), (417, 418, 420, 419), (419, 420, 422, 421), (421, 422, 424, 423), (402, 31, 423, 424), (274, 386, 387, 388, 389, 390, 391, 392, 281, 280, 279, 278, 277, 276, 275), (283, 394, 395, 396, 397, 398, 399, 400, 401, 402, 424, 422, 420, 418, 416, 414, 412, 410, 408, 406, 404, 258, 289, 288, 287, 286, 285, 284), (241, 425, 426, 242), (242, 426, 427, 243), (243, 427, 428, 244), (244, 428, 429, 245), (245, 429, 430, 246), (246, 430, 431, 247), (247, 431, 432, 248), (248, 432, 433, 249), (249, 433, 434, 250), (250, 434, 435, 251), (251, 435, 436, 252), (252, 436, 437, 253), (253, 437, 438, 254), (254, 438, 439, 255), (255, 439, 440, 256), (440, 441, 257, 256), (458, 442, 31, 0), (1, 457, 458, 0), (2, 456, 457, 1), (3, 455, 456, 2), (4, 454, 455, 3), (5, 453, 454, 4), (6, 452, 453, 5), (7, 451, 452, 6), (8, 450, 451, 7), (9, 449, 450, 8), (10, 448, 449, 9), (11, 447, 448, 10), (12, 446, 447, 11), (13, 445, 446, 12), (14, 444, 445, 13), (15, 443, 444, 14), (15, 257, 441, 443), (241, 403, 459, 425), (403, 405, 460, 459), (405, 407, 461, 460), (407, 409, 462, 461), (409, 411, 463, 462), (411, 413, 464, 463), (413, 415, 465, 464), (415, 417, 466, 465), (417, 419, 467, 466), (419, 421, 468, 467), (421, 423, 469, 468), (423, 31, 442, 469), (483, 484, 533, 532), (472, 473, 522, 521), (494, 493, 625, 626), (474, 475, 524, 523), (496, 495, 627, 628), (476, 477, 526, 525), (487, 486, 618, 619), (498, 497, 629, 630), (478, 479, 528, 527), (489, 488, 620, 621), (500, 499, 631, 632), (480, 481, 530, 529), (491, 490, 622, 623), (470, 501, 633, 617), (482, 483, 532, 531), (470, 617, 471, 520, 519), (493, 492, 624, 625), (484, 485, 534, 533), (473, 474, 523, 522), (495, 494, 626, 627), (485, 618, 486, 535, 534), (475, 476, 525, 524), (497, 496, 628, 629), (477, 478, 527, 526), (488, 487, 619, 620), (499, 498, 630, 631), (479, 480, 529, 528), (490, 489, 621, 622), (501, 500, 632, 633), (481, 482, 531, 530), (492, 491, 623, 624), (509, 543, 544, 510), (516, 550, 551, 517), (506, 540, 541, 507), (513, 547, 548, 514), (471, 472, 521, 520), (503, 537, 538, 504), (510, 544, 545, 511), (517, 551, 552, 518), (507, 541, 542, 508), (514, 548, 549, 515), (504, 538, 539, 505), (556, 557, 474, 473), (511, 545, 546, 512), (518, 552, 535, 486), (508, 542, 543, 509), (515, 549, 550, 516), (505, 539, 540, 506), (512, 546, 547, 513), (502, 536, 537, 503), (568, 569, 618, 485), (502, 470, 519, 536), (519, 520, 521, 522, 523, 524, 525, 526, 527, 528, 529, 530, 531, 532, 533, 534, 535, 552, 551, 550, 549, 548, 547, 546, 545, 544, 543, 542, 541, 540, 539, 538, 537, 536), (584, 616, 585, 553), (583, 615, 616, 584), (582, 614, 615, 583), (586, 585, 616, 615, 614, 613, 612, 611, 610, 609, 608, 607, 606, 605, 604, 603, 602, 601, 600, 599, 598, 597, 596, 595, 594, 593, 592, 591, 590, 589, 588, 587), (581, 613, 614, 582), (580, 612, 613, 581), (579, 611, 612, 580), (578, 610, 611, 579), (577, 609, 610, 578), (576, 608, 609, 577), (575, 607, 608, 576), (574, 606, 607, 575), (573, 605, 606, 574), (572, 604, 605, 573), (571, 603, 604, 572), (570, 602, 603, 571), (569, 601, 602, 570), (568, 600, 601, 569), (567, 599, 600, 568), (566, 598, 599, 567), (565, 597, 598, 566), (564, 596, 597, 565), (563, 595, 596, 564), (562, 594, 595, 563), (561, 593, 594, 562), (560, 592, 593, 561), (559, 591, 592, 560), (558, 590, 591, 559), (557, 589, 590, 558), (556, 588, 589, 557), (555, 587, 588, 556), (554, 586, 587, 555), (553, 585, 586, 554), (584, 553, 617, 633), (553, 554, 471, 617), (555, 556, 473, 472), (554, 555, 472, 471), (557, 558, 475, 474), (558, 559, 476, 475), (559, 560, 477, 476), (560, 561, 478, 477), (561, 562, 479, 478), (562, 563, 480, 479), (563, 564, 481, 480), (564, 565, 482, 481), (565, 566, 483, 482), (566, 567, 484, 483), (567, 568, 485, 484), (569, 570, 619, 618), (570, 571, 620, 619), (571, 572, 621, 620), (572, 573, 622, 621), (573, 574, 623, 622), (574, 575, 624, 623), (575, 576, 625, 624), (576, 577, 626, 625), (577, 578, 627, 626), (578, 579, 628, 627), (579, 580, 629, 628), (580, 581, 630, 629), (581, 582, 631, 630), (582, 583, 632, 631), (583, 584, 633, 632), (502, 651, 678, 677, 676, 675, 674, 673, 672, 671, 670, 669, 668, 634, 470), (518, 486, 635, 667), (501, 470, 634, 650), (500, 501, 650, 649), (499, 500, 649, 648), (498, 499, 648, 647), (497, 498, 647, 646), (496, 497, 646, 645), (495, 496, 645, 644), (494, 495, 644, 643), (493, 494, 643, 642), (492, 493, 642, 641), (491, 492, 641, 640), (490, 491, 640, 639), (489, 490, 639, 638), (488, 489, 638, 637), (487, 488, 637, 636), (486, 487, 636, 635), (502, 503, 652, 651), (503, 504, 653, 652), (504, 505, 654, 653), (505, 506, 655, 654), (506, 507, 656, 655), (507, 508, 657, 656), (508, 509, 658, 657), (509, 510, 659, 658), (510, 511, 660, 659), (511, 512, 661, 660), (512, 513, 662, 661), (513, 514, 663, 662), (514, 515, 664, 663), (515, 516, 665, 664), (516, 517, 666, 665), (517, 518, 667, 666), (688, 667, 635, 687), (686, 680, 679, 685), (684, 682, 681, 683), (441, 684, 683, 443), (682, 686, 685, 681), (680, 688, 687, 679), (458, 704, 689, 442), (457, 703, 704, 458), (456, 702, 703, 457), (455, 701, 702, 456), (454, 700, 701, 455), (453, 699, 700, 454), (452, 698, 699, 453), (451, 697, 698, 452), (450, 696, 697, 451), (449, 695, 696, 450), (448, 694, 695, 449), (447, 693, 694, 448), (446, 692, 693, 447), (445, 691, 692, 446), (444, 690, 691, 445), (444, 443, 683, 690), (704, 720, 705, 689), (703, 719, 720, 704), (702, 718, 719, 703), (701, 717, 718, 702), (700, 716, 717, 701), (699, 715, 716, 700), (698, 714, 715, 699), (697, 713, 714, 698), (696, 712, 713, 697), (695, 711, 712, 696), (694, 710, 711, 695), (693, 709, 710, 694), (692, 708, 709, 693), (691, 707, 708, 692), (690, 706, 707, 691), (720, 736, 721, 705), (719, 735, 736, 720), (718, 734, 735, 719), (717, 733, 734, 718), (716, 732, 733, 717), (715, 731, 732, 716), (714, 730, 731, 715), (713, 729, 730, 714), (712, 728, 729, 713), (711, 727, 728, 712), (736, 752, 737, 721), (752, 768, 753, 737), (650, 634, 753, 768), (649, 650, 768, 767), (751, 767, 768, 752), (735, 751, 752, 736), (734, 750, 751, 735), (750, 766, 767, 751), (648, 649, 767, 766), (647, 648, 766, 765), (749, 765, 766, 750), (733, 749, 750, 734), (732, 748, 749, 733), (731, 747, 748, 732), (748, 764, 765, 749), (646, 647, 765, 764), (747, 763, 764, 748), (645, 646, 764, 763), (644, 645, 763, 762), (746, 762, 763, 747), (730, 746, 747, 731), (729, 745, 746, 730), (745, 761, 762, 746), (643, 644, 762, 761), (728, 744, 745, 729), (744, 760, 761, 745), (642, 643, 761, 760), (641, 642, 760, 759), (743, 759, 760, 744), (727, 743, 744, 728), (710, 726, 727, 711), (709, 725, 726, 710), (708, 724, 725, 709), (707, 723, 724, 708), (706, 722, 723, 707), (722, 738, 739, 723), (723, 739, 740, 724), (724, 740, 741, 725), (725, 741, 742, 726), (726, 742, 743, 727), (742, 758, 759, 743), (741, 757, 758, 742), (740, 756, 757, 741), (739, 755, 756, 740), (738, 754, 755, 739), (640, 641, 759, 758), (639, 640, 758, 757), (638, 639, 757, 756), (637, 638, 756, 755), (636, 637, 755, 754), (685, 679, 738, 722), (635, 636, 754, 687), (679, 687, 754, 738), (681, 706, 690, 683), (685, 722, 706, 681)])
me_circle_006.polygons.foreach_set('use_smooth', [True] * 652)
me_circle_006.use_remesh_preserve_volume = False
me_circle_006.use_remesh_preserve_attributes = False
me_circle_006.use_mirror_vertex_groups = False
me_circle_006.update()

# ---- objects
ob_circle = bpy.data.objects.new('Circle', me_circle_006)

# ---- transforms, parenting, visibility, modifiers, constraints
ob_circle.location = (1.0, 15.2, -0.05)
ob_circle.rotation_euler = (1.571, 0.0, 0.0)
ob_circle.lineart.crease_threshold = 0.0
_m = ob_circle.modifiers.new('EdgeSplit', 'EDGE_SPLIT')

# ---- collection membership
col_collection_1.objects.link(ob_circle)

# ---- scene / render settings (as saved in the file)
scene.frame_start = 1; scene.frame_end = 250; scene.frame_set(1)
scene.render.engine = 'BLENDER_EEVEE_NEXT'
scene.render.resolution_percentage = 50
scene.render.dither_intensity = 0.0
scene.cycles.use_denoising = False
scene.cycles.samples = 10
scene.cycles.sampling_pattern = 'TABULATED_SOBOL'
scene.cycles.light_sampling_threshold = 0.0
scene.cycles.use_adaptive_sampling = False
scene.cycles.use_light_tree = False
scene.cycles.blur_glossy = 0.0
scene.cycles.volume_bounces = 1
scene.cycles.pixel_filter_type = 'GAUSSIAN'
scene.cycles.sample_clamp_indirect = 0.0
scene.view_settings.view_transform = 'Standard'
bpy.context.view_layer.update()

# ---- added for rendering (the .blend has no active camera and no usable light): camera, sun
cam_auto = bpy.data.cameras.new('AutoCamera')
cam_auto.lens = 50.0
cam_auto.sensor_width = 36.0
cam_auto.clip_end = 1000.0
ob_auto_camera = bpy.data.objects.new('AutoCamera', cam_auto)
scene.collection.objects.link(ob_auto_camera)
ob_auto_camera.location = (33.9546, -42.244, 28.313)
ob_auto_camera.rotation_euler = (1.09748, -7.21219e-08, 0.694738)
scene.camera = ob_auto_camera
light_auto_sun = bpy.data.lights.new('AutoSun', 'SUN')
light_auto_sun.energy = 3.0
light_auto_sun.angle = 0.0523599
ob_auto_sun = bpy.data.objects.new('AutoSun', light_auto_sun)
scene.collection.objects.link(ob_auto_sun)
ob_auto_sun.rotation_euler = (0.872665, 0.174533, 0.523599)
bpy.context.view_layer.update()
